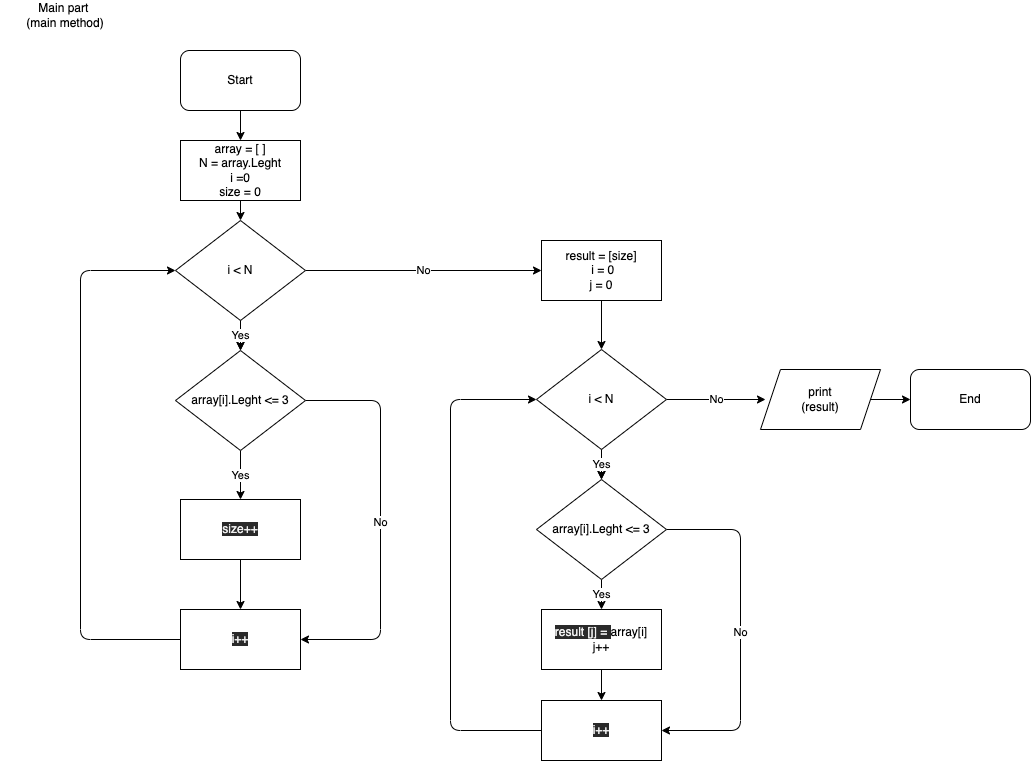

The diagram above was exported from draw.io. Its source (the exported page's mxGraphModel, read from the mxfile embedded in the PNG):
<mxGraphModel dx="1995" dy="893" grid="1" gridSize="10" guides="1" tooltips="1" connect="1" arrows="1" fold="1" page="1" pageScale="1" pageWidth="1169" pageHeight="827" math="0" shadow="0">
  <root>
    <mxCell id="0" />
    <mxCell id="1" parent="0" />
    <mxCell id="11" value="" style="edgeStyle=none;html=1;" parent="1" source="2" target="3" edge="1">
      <mxGeometry relative="1" as="geometry" />
    </mxCell>
    <mxCell id="2" value="Start" style="rounded=1;whiteSpace=wrap;html=1;" parent="1" vertex="1">
      <mxGeometry x="190" y="60" width="120" height="60" as="geometry" />
    </mxCell>
    <mxCell id="38" value="" style="edgeStyle=orthogonalEdgeStyle;html=1;" parent="1" source="3" target="22" edge="1">
      <mxGeometry relative="1" as="geometry" />
    </mxCell>
    <mxCell id="3" value="array = [ ]&lt;br&gt;N = array.Leght&lt;br&gt;i =0&lt;br&gt;size = 0" style="rounded=0;whiteSpace=wrap;html=1;" parent="1" vertex="1">
      <mxGeometry x="190" y="150" width="120" height="60" as="geometry" />
    </mxCell>
    <mxCell id="20" value="Yes" style="edgeStyle=orthogonalEdgeStyle;html=1;" parent="1" source="5" target="19" edge="1">
      <mxGeometry relative="1" as="geometry" />
    </mxCell>
    <mxCell id="62" value="No" style="edgeStyle=orthogonalEdgeStyle;html=1;exitX=1;exitY=0.5;exitDx=0;exitDy=0;entryX=1;entryY=0.5;entryDx=0;entryDy=0;" parent="1" source="5" target="60" edge="1">
      <mxGeometry relative="1" as="geometry">
        <Array as="points">
          <mxPoint x="390" y="410" />
          <mxPoint x="390" y="649" />
        </Array>
      </mxGeometry>
    </mxCell>
    <mxCell id="5" value="array[i].Leght &amp;lt;= 3" style="rhombus;whiteSpace=wrap;html=1;" parent="1" vertex="1">
      <mxGeometry x="185" y="360" width="130" height="100" as="geometry" />
    </mxCell>
    <mxCell id="8" value="End" style="rounded=1;whiteSpace=wrap;html=1;" parent="1" vertex="1">
      <mxGeometry x="920" y="379" width="120" height="60" as="geometry" />
    </mxCell>
    <mxCell id="9" value="Main part &lt;br&gt;(main method)" style="text;html=1;strokeColor=none;fillColor=none;align=center;verticalAlign=middle;whiteSpace=wrap;rounded=0;" parent="1" vertex="1">
      <mxGeometry x="10" y="10" width="130" height="30" as="geometry" />
    </mxCell>
    <mxCell id="13" value="" style="edgeStyle=none;html=1;" parent="1" edge="1">
      <mxGeometry relative="1" as="geometry">
        <mxPoint x="250" y="320" as="sourcePoint" />
        <mxPoint x="250" y="360" as="targetPoint" />
      </mxGeometry>
    </mxCell>
    <mxCell id="21" style="edgeStyle=orthogonalEdgeStyle;html=1;entryX=0;entryY=0.5;entryDx=0;entryDy=0;exitX=0;exitY=0.5;exitDx=0;exitDy=0;" parent="1" source="60" target="22" edge="1">
      <mxGeometry relative="1" as="geometry">
        <mxPoint x="170" y="280" as="targetPoint" />
        <Array as="points">
          <mxPoint x="90" y="649" />
          <mxPoint x="90" y="280" />
        </Array>
      </mxGeometry>
    </mxCell>
    <mxCell id="61" value="" style="edgeStyle=orthogonalEdgeStyle;html=1;" parent="1" source="19" target="60" edge="1">
      <mxGeometry relative="1" as="geometry" />
    </mxCell>
    <mxCell id="19" value="&lt;span style=&quot;color: rgb(240 , 240 , 240) ; font-family: &amp;#34;helvetica&amp;#34; ; font-size: 12px ; font-style: normal ; font-weight: 400 ; letter-spacing: normal ; text-align: center ; text-indent: 0px ; text-transform: none ; word-spacing: 0px ; background-color: rgb(42 , 42 , 42) ; display: inline ; float: none&quot;&gt;size++&lt;/span&gt;" style="rounded=0;whiteSpace=wrap;html=1;" parent="1" vertex="1">
      <mxGeometry x="190" y="509" width="120" height="60" as="geometry" />
    </mxCell>
    <mxCell id="23" value="Yes" style="edgeStyle=orthogonalEdgeStyle;html=1;" parent="1" source="22" target="5" edge="1">
      <mxGeometry relative="1" as="geometry" />
    </mxCell>
    <mxCell id="26" value="No" style="edgeStyle=orthogonalEdgeStyle;html=1;" parent="1" source="22" target="25" edge="1">
      <mxGeometry relative="1" as="geometry" />
    </mxCell>
    <mxCell id="22" value="i &amp;lt; N" style="rhombus;whiteSpace=wrap;html=1;" parent="1" vertex="1">
      <mxGeometry x="185" y="230" width="130" height="100" as="geometry" />
    </mxCell>
    <mxCell id="58" value="" style="edgeStyle=orthogonalEdgeStyle;html=1;" parent="1" source="25" target="56" edge="1">
      <mxGeometry relative="1" as="geometry" />
    </mxCell>
    <mxCell id="25" value="result = [size]&lt;br&gt;&amp;nbsp;i = 0&lt;br&gt;j = 0" style="rounded=0;whiteSpace=wrap;html=1;" parent="1" vertex="1">
      <mxGeometry x="551" y="250" width="120" height="60" as="geometry" />
    </mxCell>
    <mxCell id="48" value="Yes" style="edgeStyle=orthogonalEdgeStyle;html=1;" parent="1" source="50" target="53" edge="1">
      <mxGeometry relative="1" as="geometry" />
    </mxCell>
    <mxCell id="65" value="No" style="edgeStyle=orthogonalEdgeStyle;html=1;entryX=1;entryY=0.5;entryDx=0;entryDy=0;" parent="1" source="50" target="63" edge="1">
      <mxGeometry relative="1" as="geometry">
        <Array as="points">
          <mxPoint x="750" y="539" />
          <mxPoint x="750" y="740" />
        </Array>
      </mxGeometry>
    </mxCell>
    <mxCell id="50" value="array[i].Leght &amp;lt;= 3" style="rhombus;whiteSpace=wrap;html=1;" parent="1" vertex="1">
      <mxGeometry x="546" y="489" width="130" height="100" as="geometry" />
    </mxCell>
    <mxCell id="51" value="" style="edgeStyle=none;html=1;" parent="1" edge="1">
      <mxGeometry relative="1" as="geometry">
        <mxPoint x="611" y="449" as="sourcePoint" />
        <mxPoint x="611" y="489" as="targetPoint" />
      </mxGeometry>
    </mxCell>
    <mxCell id="64" value="" style="edgeStyle=orthogonalEdgeStyle;html=1;" parent="1" source="53" target="63" edge="1">
      <mxGeometry relative="1" as="geometry" />
    </mxCell>
    <mxCell id="53" value="&lt;span style=&quot;color: rgb(240 , 240 , 240) ; font-family: &amp;#34;helvetica&amp;#34; ; font-size: 12px ; font-style: normal ; font-weight: 400 ; letter-spacing: normal ; text-align: center ; text-indent: 0px ; text-transform: none ; word-spacing: 0px ; background-color: rgb(42 , 42 , 42) ; display: inline ; float: none&quot;&gt;result [j] =&amp;nbsp;&lt;/span&gt;array[i]&lt;br&gt;j++" style="rounded=0;whiteSpace=wrap;html=1;" parent="1" vertex="1">
      <mxGeometry x="551" y="619" width="120" height="60" as="geometry" />
    </mxCell>
    <mxCell id="54" value="Yes" style="edgeStyle=orthogonalEdgeStyle;html=1;" parent="1" source="56" target="50" edge="1">
      <mxGeometry relative="1" as="geometry" />
    </mxCell>
    <mxCell id="55" value="No" style="edgeStyle=orthogonalEdgeStyle;html=1;" parent="1" source="56" edge="1">
      <mxGeometry relative="1" as="geometry">
        <mxPoint x="775" y="409" as="targetPoint" />
      </mxGeometry>
    </mxCell>
    <mxCell id="56" value="i &amp;lt; N" style="rhombus;whiteSpace=wrap;html=1;" parent="1" vertex="1">
      <mxGeometry x="546" y="359" width="130" height="100" as="geometry" />
    </mxCell>
    <mxCell id="60" value="&lt;span style=&quot;color: rgb(240 , 240 , 240) ; font-family: &amp;#34;helvetica&amp;#34; ; font-size: 12px ; font-style: normal ; font-weight: 400 ; letter-spacing: normal ; text-align: center ; text-indent: 0px ; text-transform: none ; word-spacing: 0px ; background-color: rgb(42 , 42 , 42) ; display: inline ; float: none&quot;&gt;i++&lt;/span&gt;" style="rounded=0;whiteSpace=wrap;html=1;" parent="1" vertex="1">
      <mxGeometry x="190" y="619" width="120" height="60" as="geometry" />
    </mxCell>
    <mxCell id="66" style="edgeStyle=orthogonalEdgeStyle;html=1;exitX=0;exitY=0.5;exitDx=0;exitDy=0;entryX=0;entryY=0.5;entryDx=0;entryDy=0;" parent="1" source="63" target="56" edge="1">
      <mxGeometry relative="1" as="geometry">
        <Array as="points">
          <mxPoint x="460" y="740" />
          <mxPoint x="460" y="409" />
        </Array>
      </mxGeometry>
    </mxCell>
    <mxCell id="63" value="&lt;span style=&quot;color: rgb(240 , 240 , 240) ; font-family: &amp;#34;helvetica&amp;#34; ; font-size: 12px ; font-style: normal ; font-weight: 400 ; letter-spacing: normal ; text-align: center ; text-indent: 0px ; text-transform: none ; word-spacing: 0px ; background-color: rgb(42 , 42 , 42) ; display: inline ; float: none&quot;&gt;i++&lt;/span&gt;" style="rounded=0;whiteSpace=wrap;html=1;" parent="1" vertex="1">
      <mxGeometry x="551" y="710" width="120" height="60" as="geometry" />
    </mxCell>
    <mxCell id="68" value="" style="edgeStyle=orthogonalEdgeStyle;html=1;" parent="1" source="67" target="8" edge="1">
      <mxGeometry relative="1" as="geometry" />
    </mxCell>
    <mxCell id="67" value="print&lt;br&gt;(result)" style="shape=parallelogram;perimeter=parallelogramPerimeter;whiteSpace=wrap;html=1;fixedSize=1;" parent="1" vertex="1">
      <mxGeometry x="770" y="379" width="120" height="60" as="geometry" />
    </mxCell>
  </root>
</mxGraphModel>